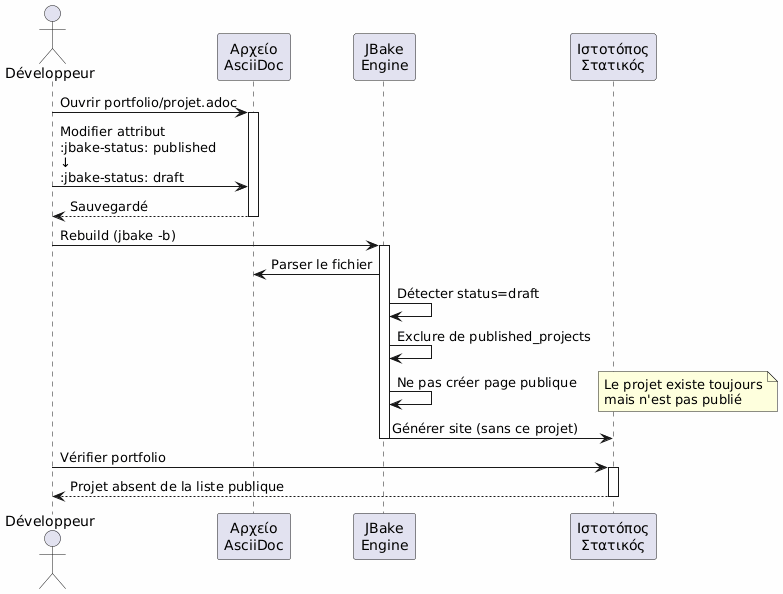

The diagram above was rendered by PlantUML. Its source (embedded in the PNG):
@startuml
skinparam backgroundColor #FEFEFE
actor Développeur as dev
participant "Αρχείο\nAsciiDoc" as file
participant "JBake\nEngine" as jbake
participant "Ιστοτόπος\nΣτατικός" as site

dev -> file : Ouvrir portfolio/projet.adoc
activate file

dev -> file : Modifier attribut\n:jbake-status: published\n↓\n:jbake-status: draft

file --> dev : Sauvegardé
deactivate file

dev -> jbake : Rebuild (jbake -b)
activate jbake
jbake -> file : Parser le fichier
jbake -> jbake : Détecter status=draft
jbake -> jbake : Exclure de published_projects
jbake -> jbake : Ne pas créer page publique
note right
  Le projet existe toujours
  mais n'est pas publié
end note
jbake -> site : Générer site (sans ce projet)
deactivate jbake

dev -> site : Vérifier portfolio
activate site
site --> dev : Projet absent de la liste publique
deactivate site
@enduml